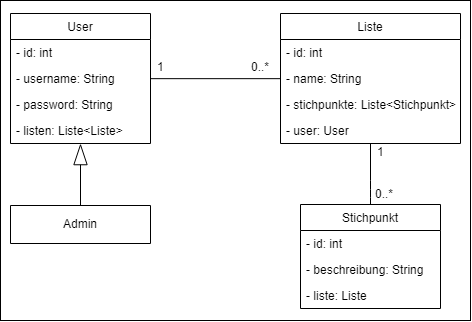

The diagram above was exported from draw.io. Its source (the exported page's mxGraphModel, read from the mxfile embedded in the PNG):
<mxGraphModel dx="1185" dy="621" grid="1" gridSize="10" guides="1" tooltips="1" connect="1" arrows="1" fold="1" page="1" pageScale="1" pageWidth="827" pageHeight="1169" math="0" shadow="0">
  <root>
    <mxCell id="0" />
    <mxCell id="1" parent="0" />
    <mxCell id="2ZCL6LnNLuO3P5yityNY-47" value="" style="rounded=0;whiteSpace=wrap;html=1;" vertex="1" parent="1">
      <mxGeometry x="70" y="160" width="470" height="320" as="geometry" />
    </mxCell>
    <mxCell id="2ZCL6LnNLuO3P5yityNY-48" value="User" style="swimlane;fontStyle=0;childLayout=stackLayout;horizontal=1;startSize=26;fillColor=none;horizontalStack=0;resizeParent=1;resizeParentMax=0;resizeLast=0;collapsible=1;marginBottom=0;" vertex="1" parent="1">
      <mxGeometry x="80" y="173" width="140" height="130" as="geometry">
        <mxRectangle x="80" y="173" width="60" height="26" as="alternateBounds" />
      </mxGeometry>
    </mxCell>
    <mxCell id="2ZCL6LnNLuO3P5yityNY-51" value="- id: int " style="text;strokeColor=none;fillColor=none;align=left;verticalAlign=top;spacingLeft=4;spacingRight=4;overflow=hidden;rotatable=0;points=[[0,0.5],[1,0.5]];portConstraint=eastwest;" vertex="1" parent="2ZCL6LnNLuO3P5yityNY-48">
      <mxGeometry y="26" width="140" height="26" as="geometry" />
    </mxCell>
    <mxCell id="2ZCL6LnNLuO3P5yityNY-49" value="- username: String" style="text;strokeColor=none;fillColor=none;align=left;verticalAlign=top;spacingLeft=4;spacingRight=4;overflow=hidden;rotatable=0;points=[[0,0.5],[1,0.5]];portConstraint=eastwest;" vertex="1" parent="2ZCL6LnNLuO3P5yityNY-48">
      <mxGeometry y="52" width="140" height="26" as="geometry" />
    </mxCell>
    <mxCell id="2ZCL6LnNLuO3P5yityNY-50" value="- password: String" style="text;strokeColor=none;fillColor=none;align=left;verticalAlign=top;spacingLeft=4;spacingRight=4;overflow=hidden;rotatable=0;points=[[0,0.5],[1,0.5]];portConstraint=eastwest;" vertex="1" parent="2ZCL6LnNLuO3P5yityNY-48">
      <mxGeometry y="78" width="140" height="26" as="geometry" />
    </mxCell>
    <mxCell id="2ZCL6LnNLuO3P5yityNY-69" value="- listen: Liste&lt;Liste&gt;" style="text;strokeColor=none;fillColor=none;align=left;verticalAlign=top;spacingLeft=4;spacingRight=4;overflow=hidden;rotatable=0;points=[[0,0.5],[1,0.5]];portConstraint=eastwest;" vertex="1" parent="2ZCL6LnNLuO3P5yityNY-48">
      <mxGeometry y="104" width="140" height="26" as="geometry" />
    </mxCell>
    <mxCell id="2ZCL6LnNLuO3P5yityNY-57" value="Stichpunkt" style="swimlane;fontStyle=0;childLayout=stackLayout;horizontal=1;startSize=26;fillColor=none;horizontalStack=0;resizeParent=1;resizeParentMax=0;resizeLast=0;collapsible=1;marginBottom=0;" vertex="1" parent="1">
      <mxGeometry x="370" y="364" width="140" height="104" as="geometry">
        <mxRectangle x="440" y="164" width="90" height="26" as="alternateBounds" />
      </mxGeometry>
    </mxCell>
    <mxCell id="2ZCL6LnNLuO3P5yityNY-59" value="- id: int" style="text;strokeColor=none;fillColor=none;align=left;verticalAlign=top;spacingLeft=4;spacingRight=4;overflow=hidden;rotatable=0;points=[[0,0.5],[1,0.5]];portConstraint=eastwest;" vertex="1" parent="2ZCL6LnNLuO3P5yityNY-57">
      <mxGeometry y="26" width="140" height="26" as="geometry" />
    </mxCell>
    <mxCell id="2ZCL6LnNLuO3P5yityNY-79" value="- beschreibung: String" style="text;strokeColor=none;fillColor=none;align=left;verticalAlign=top;spacingLeft=4;spacingRight=4;overflow=hidden;rotatable=0;points=[[0,0.5],[1,0.5]];portConstraint=eastwest;" vertex="1" parent="2ZCL6LnNLuO3P5yityNY-57">
      <mxGeometry y="52" width="140" height="26" as="geometry" />
    </mxCell>
    <mxCell id="2ZCL6LnNLuO3P5yityNY-58" value="- liste: Liste" style="text;strokeColor=none;fillColor=none;align=left;verticalAlign=top;spacingLeft=4;spacingRight=4;overflow=hidden;rotatable=0;points=[[0,0.5],[1,0.5]];portConstraint=eastwest;" vertex="1" parent="2ZCL6LnNLuO3P5yityNY-57">
      <mxGeometry y="78" width="140" height="26" as="geometry" />
    </mxCell>
    <mxCell id="2ZCL6LnNLuO3P5yityNY-65" style="edgeStyle=orthogonalEdgeStyle;orthogonalLoop=1;jettySize=auto;html=1;exitX=0.5;exitY=0;exitDx=0;exitDy=0;endArrow=blockThin;endSize=19;strokeColor=#000000;align=left;endFill=0;strokeWidth=1;startSize=6;entryX=0.5;entryY=1;entryDx=0;entryDy=0;" edge="1" parent="1" source="2ZCL6LnNLuO3P5yityNY-61" target="2ZCL6LnNLuO3P5yityNY-48">
      <mxGeometry relative="1" as="geometry">
        <mxPoint x="150" y="313" as="targetPoint" />
      </mxGeometry>
    </mxCell>
    <mxCell id="2ZCL6LnNLuO3P5yityNY-61" value="Admin" style="swimlane;fontStyle=0;childLayout=stackLayout;horizontal=1;startSize=52;fillColor=none;horizontalStack=0;resizeParent=1;resizeParentMax=0;resizeLast=0;collapsible=1;marginBottom=0;" vertex="1" parent="1">
      <mxGeometry x="80" y="365" width="140" height="38" as="geometry">
        <mxRectangle x="235" y="382" width="70" height="26" as="alternateBounds" />
      </mxGeometry>
    </mxCell>
    <mxCell id="2ZCL6LnNLuO3P5yityNY-72" style="edgeStyle=orthogonalEdgeStyle;orthogonalLoop=1;jettySize=auto;html=1;exitX=0.5;exitY=1;exitDx=0;exitDy=0;entryX=0.5;entryY=0;entryDx=0;entryDy=0;startSize=6;endArrow=none;endFill=0;endSize=19;strokeColor=#000000;strokeWidth=1;align=left;" edge="1" parent="1" source="2ZCL6LnNLuO3P5yityNY-53" target="2ZCL6LnNLuO3P5yityNY-57">
      <mxGeometry relative="1" as="geometry">
        <Array as="points">
          <mxPoint x="440" y="350" />
          <mxPoint x="440" y="350" />
        </Array>
      </mxGeometry>
    </mxCell>
    <mxCell id="2ZCL6LnNLuO3P5yityNY-75" value="0..*" style="text;html=1;resizable=0;points=[];align=center;verticalAlign=middle;labelBackgroundColor=#ffffff;" vertex="1" connectable="0" parent="2ZCL6LnNLuO3P5yityNY-72">
      <mxGeometry x="0.6923" y="2" relative="1" as="geometry">
        <mxPoint x="12" y="-2" as="offset" />
      </mxGeometry>
    </mxCell>
    <mxCell id="2ZCL6LnNLuO3P5yityNY-76" value="1" style="text;html=1;resizable=0;points=[];align=center;verticalAlign=middle;labelBackgroundColor=#ffffff;" vertex="1" connectable="0" parent="2ZCL6LnNLuO3P5yityNY-72">
      <mxGeometry x="-0.0769" y="-42" relative="1" as="geometry">
        <mxPoint x="52" y="-21" as="offset" />
      </mxGeometry>
    </mxCell>
    <mxCell id="2ZCL6LnNLuO3P5yityNY-53" value="Liste" style="swimlane;fontStyle=0;childLayout=stackLayout;horizontal=1;startSize=26;fillColor=none;horizontalStack=0;resizeParent=1;resizeParentMax=0;resizeLast=0;collapsible=1;marginBottom=0;" vertex="1" parent="1">
      <mxGeometry x="350" y="173" width="180" height="130" as="geometry">
        <mxRectangle x="350" y="186" width="60" height="26" as="alternateBounds" />
      </mxGeometry>
    </mxCell>
    <mxCell id="2ZCL6LnNLuO3P5yityNY-54" value="- id: int" style="text;strokeColor=none;fillColor=none;align=left;verticalAlign=top;spacingLeft=4;spacingRight=4;overflow=hidden;rotatable=0;points=[[0,0.5],[1,0.5]];portConstraint=eastwest;" vertex="1" parent="2ZCL6LnNLuO3P5yityNY-53">
      <mxGeometry y="26" width="180" height="26" as="geometry" />
    </mxCell>
    <mxCell id="2ZCL6LnNLuO3P5yityNY-55" value="- name: String" style="text;strokeColor=none;fillColor=none;align=left;verticalAlign=top;spacingLeft=4;spacingRight=4;overflow=hidden;rotatable=0;points=[[0,0.5],[1,0.5]];portConstraint=eastwest;" vertex="1" parent="2ZCL6LnNLuO3P5yityNY-53">
      <mxGeometry y="52" width="180" height="26" as="geometry" />
    </mxCell>
    <mxCell id="2ZCL6LnNLuO3P5yityNY-56" value="- stichpunkte: Liste&lt;Stichpunkt&gt;" style="text;strokeColor=none;fillColor=none;align=left;verticalAlign=top;spacingLeft=4;spacingRight=4;overflow=hidden;rotatable=0;points=[[0,0.5],[1,0.5]];portConstraint=eastwest;" vertex="1" parent="2ZCL6LnNLuO3P5yityNY-53">
      <mxGeometry y="78" width="180" height="26" as="geometry" />
    </mxCell>
    <mxCell id="2ZCL6LnNLuO3P5yityNY-78" value="- user: User" style="text;strokeColor=none;fillColor=none;align=left;verticalAlign=top;spacingLeft=4;spacingRight=4;overflow=hidden;rotatable=0;points=[[0,0.5],[1,0.5]];portConstraint=eastwest;" vertex="1" parent="2ZCL6LnNLuO3P5yityNY-53">
      <mxGeometry y="104" width="180" height="26" as="geometry" />
    </mxCell>
    <mxCell id="2ZCL6LnNLuO3P5yityNY-70" style="edgeStyle=orthogonalEdgeStyle;orthogonalLoop=1;jettySize=auto;html=1;exitX=1;exitY=0.5;exitDx=0;exitDy=0;entryX=0;entryY=0.5;entryDx=0;entryDy=0;startSize=6;endArrow=none;endFill=0;endSize=19;strokeColor=#000000;strokeWidth=1;align=left;" edge="1" parent="1" source="2ZCL6LnNLuO3P5yityNY-49" target="2ZCL6LnNLuO3P5yityNY-53">
      <mxGeometry relative="1" as="geometry" />
    </mxCell>
    <mxCell id="2ZCL6LnNLuO3P5yityNY-73" value="0..*" style="text;html=1;resizable=0;points=[];align=center;verticalAlign=middle;labelBackgroundColor=#ffffff;" vertex="1" connectable="0" parent="2ZCL6LnNLuO3P5yityNY-70">
      <mxGeometry x="0.7231" y="1" relative="1" as="geometry">
        <mxPoint x="-2" y="-12" as="offset" />
      </mxGeometry>
    </mxCell>
    <mxCell id="2ZCL6LnNLuO3P5yityNY-74" value="1" style="text;html=1;resizable=0;points=[];align=center;verticalAlign=middle;labelBackgroundColor=#ffffff;" vertex="1" connectable="0" parent="2ZCL6LnNLuO3P5yityNY-70">
      <mxGeometry x="-0.7846" y="1" relative="1" as="geometry">
        <mxPoint x="-4" y="-12" as="offset" />
      </mxGeometry>
    </mxCell>
  </root>
</mxGraphModel>